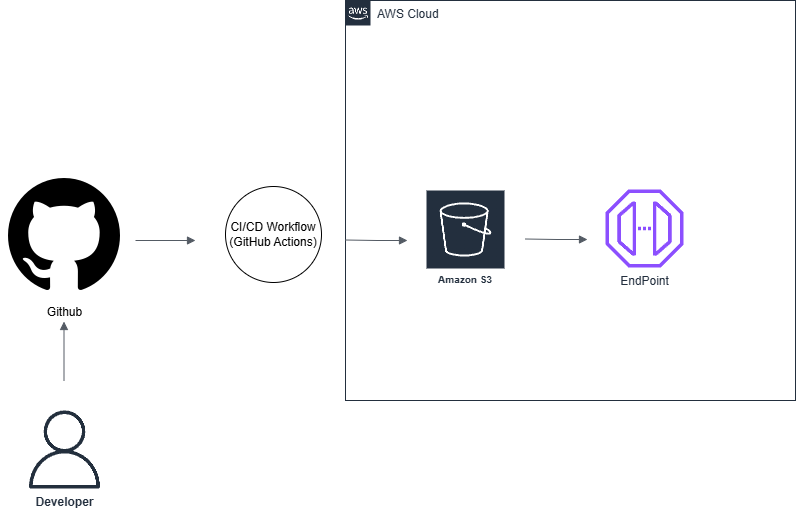

The diagram above was exported from draw.io. Its source (the exported page's mxGraphModel, read from the mxfile embedded in the PNG):
<mxGraphModel dx="1426" dy="785" grid="1" gridSize="10" guides="1" tooltips="1" connect="1" arrows="1" fold="1" page="1" pageScale="1" pageWidth="850" pageHeight="1100" math="0" shadow="0">
  <root>
    <mxCell id="0" />
    <mxCell id="1" parent="0" />
    <mxCell id="XDzEEisjzJ9Hc_cYrJd7-4" value="&lt;b&gt;Developer&lt;/b&gt;" style="sketch=0;outlineConnect=0;fontColor=#232F3E;gradientColor=none;fillColor=#232F3D;strokeColor=none;dashed=0;verticalLabelPosition=bottom;verticalAlign=top;align=center;html=1;fontSize=12;fontStyle=0;aspect=fixed;pointerEvents=1;shape=mxgraph.aws4.user;" parent="1" vertex="1">
      <mxGeometry x="50" y="570" width="78" height="78" as="geometry" />
    </mxCell>
    <mxCell id="XDzEEisjzJ9Hc_cYrJd7-12" value="" style="edgeStyle=orthogonalEdgeStyle;html=1;endArrow=block;elbow=vertical;startArrow=none;endFill=1;strokeColor=#545B64;rounded=0;" parent="1" edge="1">
      <mxGeometry width="100" relative="1" as="geometry">
        <mxPoint x="88.5" y="540" as="sourcePoint" />
        <mxPoint x="88.5" y="481" as="targetPoint" />
      </mxGeometry>
    </mxCell>
    <mxCell id="XDzEEisjzJ9Hc_cYrJd7-18" value="AWS Cloud" style="points=[[0,0],[0.25,0],[0.5,0],[0.75,0],[1,0],[1,0.25],[1,0.5],[1,0.75],[1,1],[0.75,1],[0.5,1],[0.25,1],[0,1],[0,0.75],[0,0.5],[0,0.25]];outlineConnect=0;gradientColor=none;html=1;whiteSpace=wrap;fontSize=12;fontStyle=0;container=1;pointerEvents=0;collapsible=0;recursiveResize=0;shape=mxgraph.aws4.group;grIcon=mxgraph.aws4.group_aws_cloud_alt;strokeColor=#232F3E;fillColor=none;verticalAlign=top;align=left;spacingLeft=30;fontColor=#232F3E;dashed=0;" parent="1" vertex="1">
      <mxGeometry x="370" y="160" width="450" height="400" as="geometry" />
    </mxCell>
    <mxCell id="XDzEEisjzJ9Hc_cYrJd7-13" value="" style="edgeStyle=orthogonalEdgeStyle;html=1;endArrow=block;elbow=vertical;startArrow=none;endFill=1;strokeColor=#545B64;rounded=0;" parent="XDzEEisjzJ9Hc_cYrJd7-18" edge="1">
      <mxGeometry width="100" relative="1" as="geometry">
        <mxPoint y="239.5" as="sourcePoint" />
        <mxPoint x="62" y="240" as="targetPoint" />
      </mxGeometry>
    </mxCell>
    <mxCell id="p-BbANWevN3mtLfku-Np-14" value="Amazon S3" style="sketch=0;outlineConnect=0;fontColor=#232F3E;gradientColor=none;strokeColor=#ffffff;fillColor=#232F3E;dashed=0;verticalLabelPosition=middle;verticalAlign=bottom;align=center;html=1;whiteSpace=wrap;fontSize=10;fontStyle=1;spacing=3;shape=mxgraph.aws4.productIcon;prIcon=mxgraph.aws4.s3;" vertex="1" parent="XDzEEisjzJ9Hc_cYrJd7-18">
      <mxGeometry x="80" y="189" width="80" height="100" as="geometry" />
    </mxCell>
    <mxCell id="p-BbANWevN3mtLfku-Np-15" value="EndPoint" style="sketch=0;outlineConnect=0;fontColor=#232F3E;gradientColor=none;fillColor=#8C4FFF;strokeColor=none;dashed=0;verticalLabelPosition=bottom;verticalAlign=top;align=center;html=1;fontSize=12;fontStyle=0;aspect=fixed;pointerEvents=1;shape=mxgraph.aws4.endpoint;" vertex="1" parent="XDzEEisjzJ9Hc_cYrJd7-18">
      <mxGeometry x="260" y="189" width="78" height="78" as="geometry" />
    </mxCell>
    <mxCell id="p-BbANWevN3mtLfku-Np-16" value="" style="edgeStyle=orthogonalEdgeStyle;html=1;endArrow=block;elbow=vertical;startArrow=none;endFill=1;strokeColor=#545B64;rounded=0;" edge="1" parent="XDzEEisjzJ9Hc_cYrJd7-18">
      <mxGeometry width="100" relative="1" as="geometry">
        <mxPoint x="180" y="238.5" as="sourcePoint" />
        <mxPoint x="242" y="239" as="targetPoint" />
      </mxGeometry>
    </mxCell>
    <mxCell id="p-BbANWevN3mtLfku-Np-1" value="Github" style="shape=image;html=1;verticalAlign=top;verticalLabelPosition=bottom;labelBackgroundColor=#ffffff;imageAspect=0;aspect=fixed;image=https://cdn4.iconfinder.com/data/icons/ionicons/512/icon-social-github-128.png" vertex="1" parent="1">
      <mxGeometry x="25" y="330" width="128" height="128" as="geometry" />
    </mxCell>
    <mxCell id="p-BbANWevN3mtLfku-Np-10" value="" style="edgeStyle=orthogonalEdgeStyle;html=1;endArrow=block;elbow=vertical;startArrow=none;endFill=1;strokeColor=#545B64;rounded=0;" edge="1" parent="1">
      <mxGeometry width="100" relative="1" as="geometry">
        <mxPoint x="160" y="400" as="sourcePoint" />
        <mxPoint x="220" y="400" as="targetPoint" />
      </mxGeometry>
    </mxCell>
    <mxCell id="p-BbANWevN3mtLfku-Np-12" value="CI/CD Workflow (GitHub Actions)" style="ellipse;whiteSpace=wrap;html=1;aspect=fixed;" vertex="1" parent="1">
      <mxGeometry x="250" y="346" width="96" height="96" as="geometry" />
    </mxCell>
  </root>
</mxGraphModel>